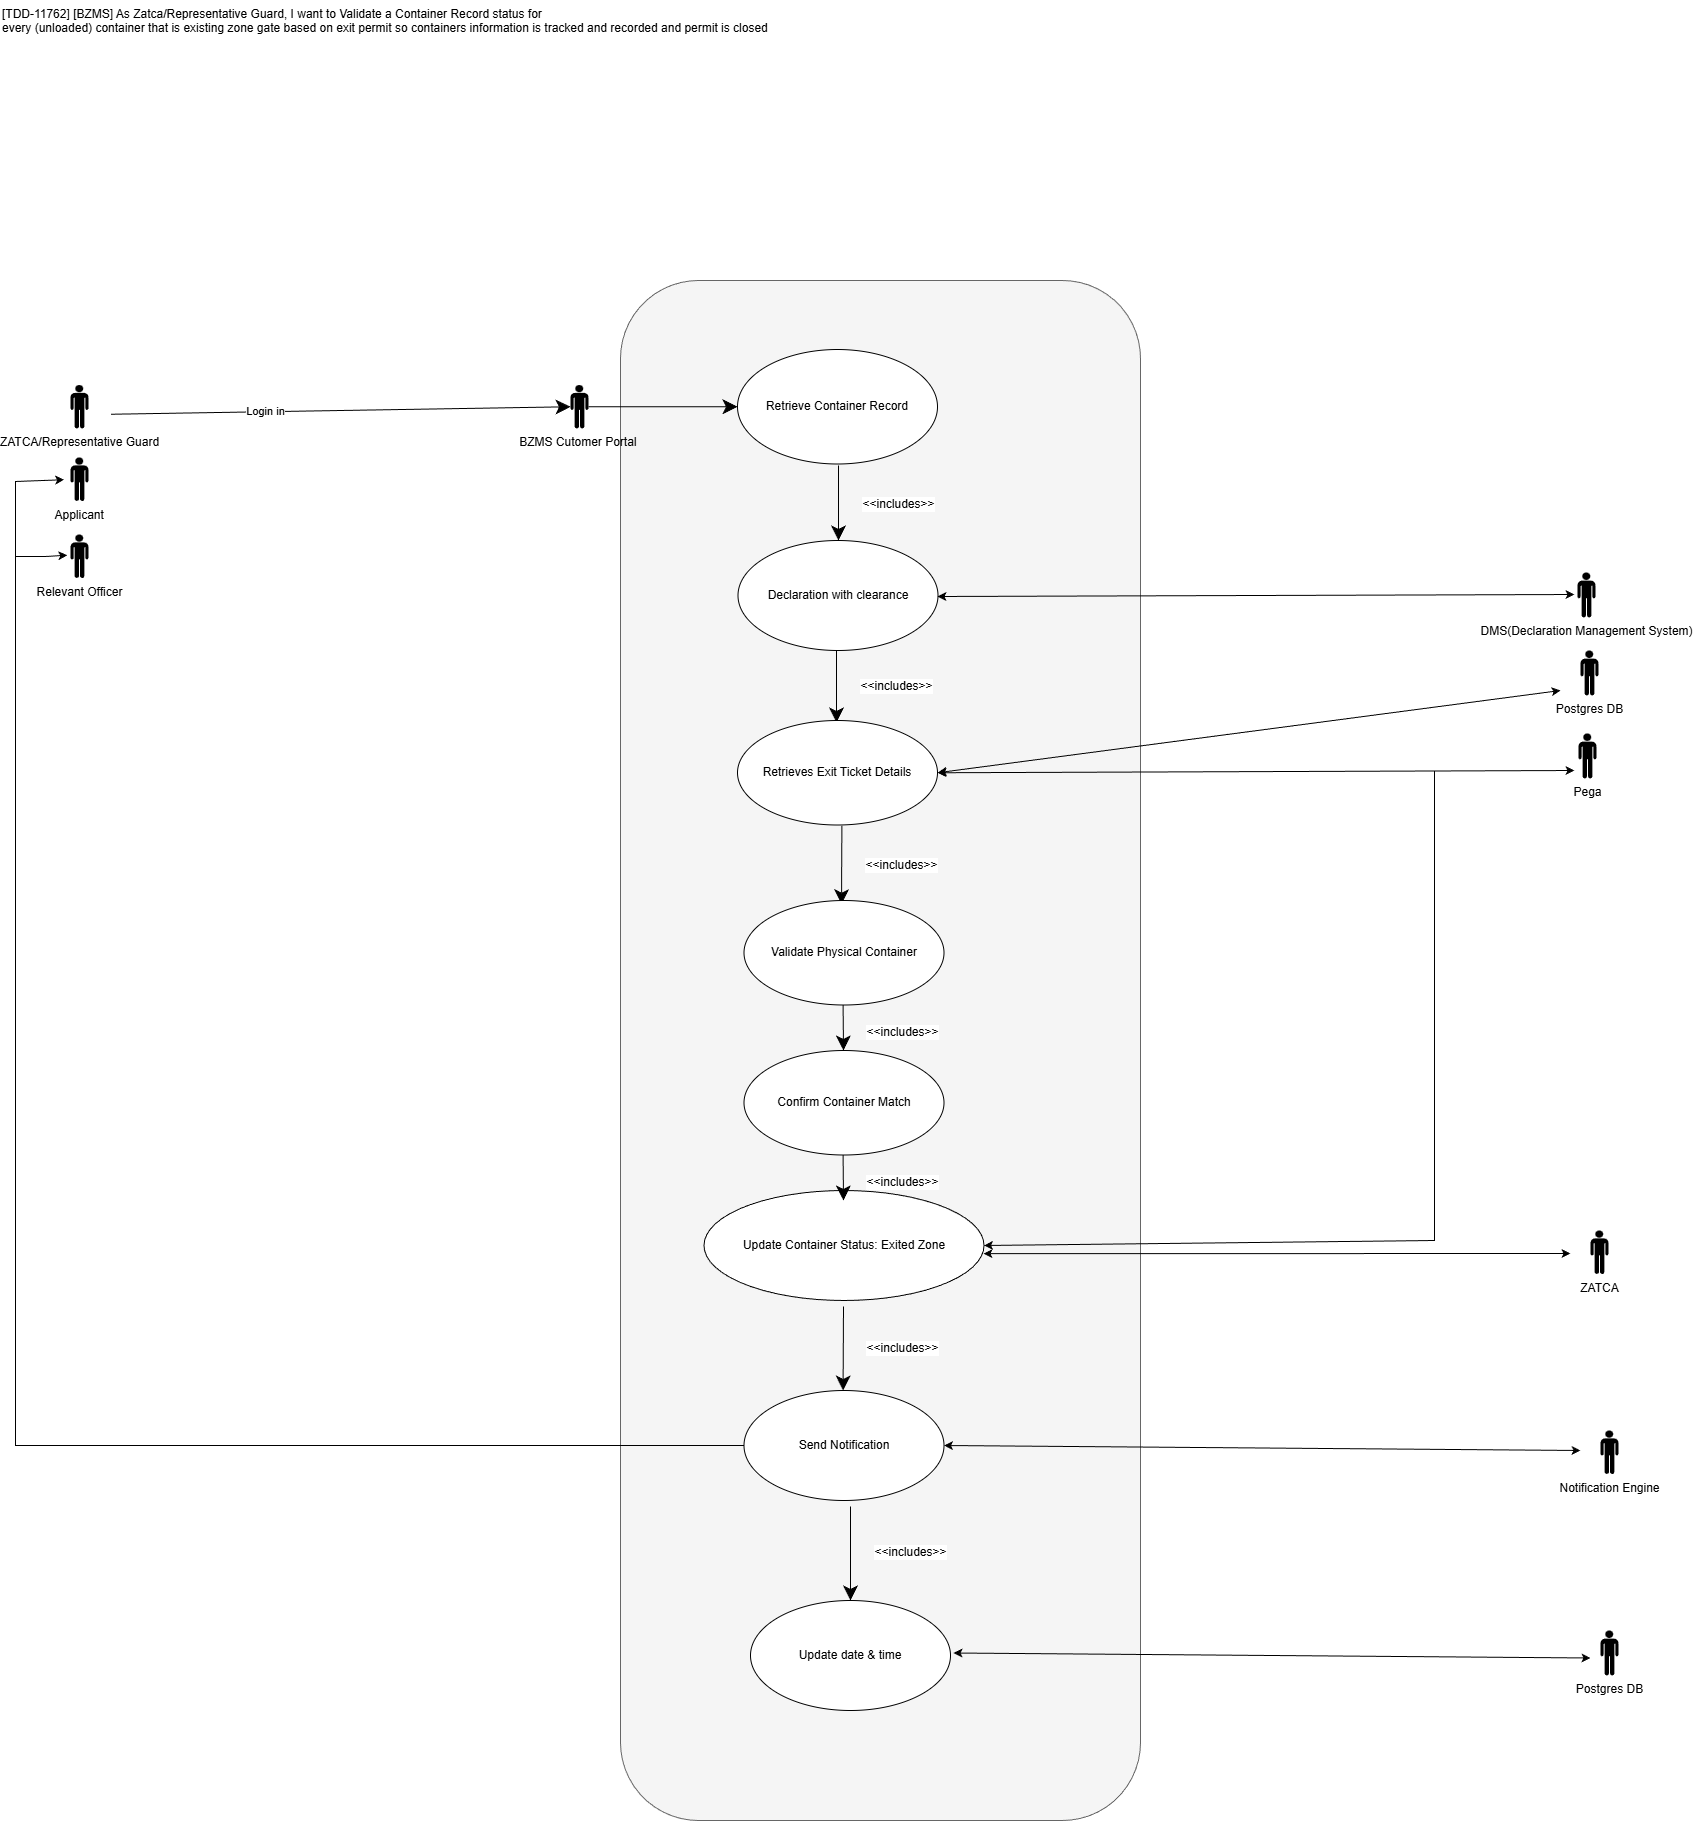

The diagram above was exported from draw.io. Its source (the exported page's mxGraphModel, read from the mxfile embedded in the PNG):
<mxGraphModel dx="1025" dy="463" grid="1" gridSize="10" guides="1" tooltips="1" connect="1" arrows="1" fold="1" page="1" pageScale="1" pageWidth="850" pageHeight="1100" math="0" shadow="0">
  <root>
    <mxCell id="0" />
    <mxCell id="1" parent="0" />
    <mxCell id="c7g3m1qx98lq3Wwg-3Nu-1" parent="1" style="rounded=1;whiteSpace=wrap;html=1;fillColor=#f5f5f5;fontColor=#333333;strokeColor=#666666;" value="" vertex="1">
      <mxGeometry height="1540" width="520" x="1030" y="530" as="geometry" />
    </mxCell>
    <mxCell id="c7g3m1qx98lq3Wwg-3Nu-3" parent="1" style="ellipse;whiteSpace=wrap;html=1;container=0;" value="Retrieve Container Record" vertex="1">
      <mxGeometry height="114.5" width="200" x="1147" y="599" as="geometry" />
    </mxCell>
    <mxCell id="c7g3m1qx98lq3Wwg-3Nu-4" parent="1" style="ellipse;whiteSpace=wrap;html=1;container=0;" value="Update Container Status: Exited Zone" vertex="1">
      <mxGeometry height="110" width="280" x="1113.5" y="1440" as="geometry" />
    </mxCell>
    <mxCell id="c7g3m1qx98lq3Wwg-3Nu-8" parent="1" style="ellipse;whiteSpace=wrap;html=1;container=0;" value="&lt;div&gt;Send Notification&lt;/div&gt;" vertex="1">
      <mxGeometry height="110" width="200" x="1153.5" y="1640" as="geometry" />
    </mxCell>
    <mxCell id="c7g3m1qx98lq3Wwg-3Nu-11" parent="1" style="shape=mxgraph.signs.people.man_1;html=1;pointerEvents=1;fillColor=#000000;strokeColor=none;verticalLabelPosition=bottom;verticalAlign=top;align=center;" value="Pega" vertex="1">
      <mxGeometry height="45" width="18" x="1988" y="983" as="geometry" />
    </mxCell>
    <mxCell id="c7g3m1qx98lq3Wwg-3Nu-17" edge="1" parent="1" style="endArrow=classic;endSize=12;html=1;rounded=0;fontSize=12;exitX=0.5;exitY=1;exitDx=0;exitDy=0;endFill=1;" value="">
      <mxGeometry relative="1" width="160" as="geometry">
        <mxPoint x="1246" y="897" as="sourcePoint" />
        <mxPoint x="1246" y="972" as="targetPoint" />
      </mxGeometry>
    </mxCell>
    <mxCell id="c7g3m1qx98lq3Wwg-3Nu-18" connectable="0" parent="c7g3m1qx98lq3Wwg-3Nu-17" style="edgeLabel;html=1;align=center;verticalAlign=middle;resizable=0;points=[];" value="&lt;span style=&quot;font-size: 12px;&quot;&gt;&amp;lt;&amp;lt;includes&amp;gt;&amp;gt;&lt;/span&gt;" vertex="1">
      <mxGeometry relative="1" x="-0.275" y="2" as="geometry">
        <mxPoint x="57" y="11" as="offset" />
      </mxGeometry>
    </mxCell>
    <mxCell id="c7g3m1qx98lq3Wwg-3Nu-19" edge="1" parent="1" source="c7g3m1qx98lq3Wwg-3Nu-65" style="endArrow=classic;endSize=12;html=1;rounded=0;fontSize=12;exitX=0.522;exitY=1.007;exitDx=0;exitDy=0;entryX=0.478;entryY=-0.03;entryDx=0;entryDy=0;endFill=1;entryPerimeter=0;exitPerimeter=0;" value="">
      <mxGeometry relative="1" width="160" as="geometry">
        <mxPoint x="1251.4" y="1079" as="sourcePoint" />
        <mxPoint x="1251" y="1153.7" as="targetPoint" />
      </mxGeometry>
    </mxCell>
    <mxCell id="c7g3m1qx98lq3Wwg-3Nu-20" connectable="0" parent="c7g3m1qx98lq3Wwg-3Nu-19" style="edgeLabel;html=1;align=center;verticalAlign=middle;resizable=0;points=[];" value="&lt;span style=&quot;font-size: 12px;&quot;&gt;&amp;lt;&amp;lt;includes&amp;gt;&amp;gt;&lt;/span&gt;" vertex="1">
      <mxGeometry relative="1" x="-0.275" y="2" as="geometry">
        <mxPoint x="57" y="11" as="offset" />
      </mxGeometry>
    </mxCell>
    <mxCell id="c7g3m1qx98lq3Wwg-3Nu-21" edge="1" parent="1" style="endArrow=classic;endSize=12;html=1;rounded=0;fontSize=12;exitX=0.5;exitY=1;exitDx=0;exitDy=0;endFill=1;" value="">
      <mxGeometry relative="1" width="160" as="geometry">
        <mxPoint x="1252.99" y="1556" as="sourcePoint" />
        <mxPoint x="1252.59" y="1640" as="targetPoint" />
      </mxGeometry>
    </mxCell>
    <mxCell id="c7g3m1qx98lq3Wwg-3Nu-22" connectable="0" parent="c7g3m1qx98lq3Wwg-3Nu-21" style="edgeLabel;html=1;align=center;verticalAlign=middle;resizable=0;points=[];" value="&lt;span style=&quot;font-size: 12px;&quot;&gt;&amp;lt;&amp;lt;includes&amp;gt;&amp;gt;&lt;/span&gt;" vertex="1">
      <mxGeometry relative="1" x="-0.275" y="2" as="geometry">
        <mxPoint x="57" y="11" as="offset" />
      </mxGeometry>
    </mxCell>
    <mxCell id="c7g3m1qx98lq3Wwg-3Nu-28" parent="1" style="text;whiteSpace=wrap;" value="[TDD-11762] [BZMS] As Zatca/Representative Guard, I want to Validate a Container Record status for&#10;every (unloaded) container that is existing zone gate based on exit permit so containers information is tracked and recorded and permit is closed" vertex="1">
      <mxGeometry height="40" width="790" x="410" y="250" as="geometry" />
    </mxCell>
    <mxCell id="c7g3m1qx98lq3Wwg-3Nu-29" parent="1" style="shape=mxgraph.signs.people.man_1;html=1;pointerEvents=1;fillColor=#000000;strokeColor=none;verticalLabelPosition=bottom;verticalAlign=top;align=center;" value="ZATCA/Representative Guard" vertex="1">
      <mxGeometry height="43.5" width="18" x="480" y="634.5" as="geometry" />
    </mxCell>
    <mxCell id="c7g3m1qx98lq3Wwg-3Nu-30" parent="1" style="shape=mxgraph.signs.people.man_1;html=1;pointerEvents=1;fillColor=#000000;strokeColor=none;verticalLabelPosition=bottom;verticalAlign=top;align=center;" value="Relevant Officer" vertex="1">
      <mxGeometry height="43.5" width="18" x="480" y="784" as="geometry" />
    </mxCell>
    <mxCell id="c7g3m1qx98lq3Wwg-3Nu-31" edge="1" parent="1" style="endArrow=classic;endSize=12;html=1;rounded=0;fontSize=12;endFill=1;entryX=0;entryY=0.5;entryDx=0;entryDy=0;entryPerimeter=0;" target="zKFIhpgDu7wU8LM5u-HG-1" value="">
      <mxGeometry relative="1" width="160" as="geometry">
        <mxPoint x="520.5" y="663.75" as="sourcePoint" />
        <mxPoint x="1153.4999999999995" y="380" as="targetPoint" />
      </mxGeometry>
    </mxCell>
    <mxCell id="c7g3m1qx98lq3Wwg-3Nu-32" connectable="0" parent="c7g3m1qx98lq3Wwg-3Nu-31" style="edgeLabel;html=1;align=center;verticalAlign=middle;resizable=0;points=[];" value="Login in" vertex="1">
      <mxGeometry relative="1" x="-0.3237" y="1" as="geometry">
        <mxPoint x="-1" as="offset" />
      </mxGeometry>
    </mxCell>
    <mxCell id="c7g3m1qx98lq3Wwg-3Nu-33" parent="1" style="shape=mxgraph.signs.people.man_1;html=1;pointerEvents=1;fillColor=#000000;strokeColor=none;verticalLabelPosition=bottom;verticalAlign=top;align=center;" value="&amp;nbsp;Applicant&amp;nbsp;" vertex="1">
      <mxGeometry height="43.5" width="18" x="480" y="707" as="geometry" />
    </mxCell>
    <mxCell id="c7g3m1qx98lq3Wwg-3Nu-36" edge="1" parent="1" source="c7g3m1qx98lq3Wwg-3Nu-65" style="endArrow=classic;startArrow=classic;html=1;rounded=0;entryX=0;entryY=0.5;entryDx=0;entryDy=0;entryPerimeter=0;exitX=1;exitY=0.5;exitDx=0;exitDy=0;" value="">
      <mxGeometry height="50" relative="1" width="50" as="geometry">
        <mxPoint x="1346" y="1024.5" as="sourcePoint" />
        <mxPoint x="1983.9999999999995" y="1019.9999999999998" as="targetPoint" />
      </mxGeometry>
    </mxCell>
    <mxCell id="c7g3m1qx98lq3Wwg-3Nu-38" edge="1" parent="1" source="c7g3m1qx98lq3Wwg-3Nu-8" style="endArrow=classic;startArrow=classic;html=1;rounded=0;exitX=1;exitY=0.5;exitDx=0;exitDy=0;" value="">
      <mxGeometry height="50" relative="1" width="50" as="geometry">
        <mxPoint x="1375" y="1693.25" as="sourcePoint" />
        <mxPoint x="1990" y="1700" as="targetPoint" />
      </mxGeometry>
    </mxCell>
    <mxCell id="c7g3m1qx98lq3Wwg-3Nu-44" edge="1" parent="1" style="endArrow=classic;html=1;rounded=0;entryX=1;entryY=0.5;entryDx=0;entryDy=0;" target="c7g3m1qx98lq3Wwg-3Nu-4" value="">
      <mxGeometry height="50" relative="1" width="50" as="geometry">
        <Array as="points">
          <mxPoint x="1844" y="1210" />
          <mxPoint x="1844" y="1490" />
        </Array>
        <mxPoint x="1844" y="1020" as="sourcePoint" />
        <mxPoint x="1355.9999999999995" y="1788" as="targetPoint" />
      </mxGeometry>
    </mxCell>
    <mxCell id="c7g3m1qx98lq3Wwg-3Nu-47" edge="1" parent="1" source="c7g3m1qx98lq3Wwg-3Nu-8" style="endArrow=classic;html=1;rounded=0;entryX=0.1;entryY=0.2;entryDx=0;entryDy=0;entryPerimeter=0;exitX=0;exitY=0.5;exitDx=0;exitDy=0;" value="">
      <mxGeometry height="50" relative="1" width="50" as="geometry">
        <Array as="points">
          <mxPoint x="425" y="1695" />
          <mxPoint x="425" y="840" />
          <mxPoint x="425" y="806" />
          <mxPoint x="455" y="806" />
        </Array>
        <mxPoint x="950" y="1488.8888549804688" as="sourcePoint" />
        <mxPoint x="476.79999999999995" y="804.7" as="targetPoint" />
      </mxGeometry>
    </mxCell>
    <mxCell id="c7g3m1qx98lq3Wwg-3Nu-48" edge="1" parent="1" style="endArrow=classic;html=1;rounded=0;entryX=-0.353;entryY=0.373;entryDx=0;entryDy=0;entryPerimeter=0;" value="">
      <mxGeometry height="50" relative="1" width="50" as="geometry">
        <Array as="points">
          <mxPoint x="425" y="731" />
        </Array>
        <mxPoint x="425" y="809" as="sourcePoint" />
        <mxPoint x="473.64599999999973" y="729.2255000000002" as="targetPoint" />
      </mxGeometry>
    </mxCell>
    <mxCell id="c7g3m1qx98lq3Wwg-3Nu-65" parent="1" style="ellipse;whiteSpace=wrap;html=1;container=0;" value="Retrieves Exit Ticket Details" vertex="1">
      <mxGeometry height="104.5" width="200" x="1147" y="970" as="geometry" />
    </mxCell>
    <mxCell id="c7g3m1qx98lq3Wwg-3Nu-69" edge="1" parent="1" style="endArrow=classic;startArrow=classic;html=1;rounded=0;" value="">
      <mxGeometry height="50" relative="1" width="50" as="geometry">
        <mxPoint x="1393" y="1503.18" as="sourcePoint" />
        <mxPoint x="1980" y="1503" as="targetPoint" />
      </mxGeometry>
    </mxCell>
    <mxCell id="c7g3m1qx98lq3Wwg-3Nu-71" parent="1" style="ellipse;whiteSpace=wrap;html=1;container=0;" value="&lt;div&gt;Declaration with clearance&lt;/div&gt;" vertex="1">
      <mxGeometry height="110" width="200" x="1147.5" y="790" as="geometry" />
    </mxCell>
    <mxCell id="c7g3m1qx98lq3Wwg-3Nu-73" edge="1" parent="1" style="endArrow=classic;endSize=12;html=1;rounded=0;fontSize=12;exitX=0.5;exitY=1;exitDx=0;exitDy=0;endFill=1;" value="">
      <mxGeometry relative="1" width="160" as="geometry">
        <mxPoint x="1248" y="715" as="sourcePoint" />
        <mxPoint x="1248" y="790" as="targetPoint" />
      </mxGeometry>
    </mxCell>
    <mxCell id="c7g3m1qx98lq3Wwg-3Nu-74" connectable="0" parent="c7g3m1qx98lq3Wwg-3Nu-73" style="edgeLabel;html=1;align=center;verticalAlign=middle;resizable=0;points=[];" value="&lt;span style=&quot;font-size: 12px;&quot;&gt;&amp;lt;&amp;lt;includes&amp;gt;&amp;gt;&lt;/span&gt;" vertex="1">
      <mxGeometry relative="1" x="-0.275" y="2" as="geometry">
        <mxPoint x="57" y="11" as="offset" />
      </mxGeometry>
    </mxCell>
    <mxCell id="c7g3m1qx98lq3Wwg-3Nu-75" parent="1" style="shape=mxgraph.signs.people.man_1;html=1;pointerEvents=1;fillColor=#000000;strokeColor=none;verticalLabelPosition=bottom;verticalAlign=top;align=center;" value="DMS(Declaration Management System)" vertex="1">
      <mxGeometry height="45" width="18" x="1987" y="822" as="geometry" />
    </mxCell>
    <mxCell id="c7g3m1qx98lq3Wwg-3Nu-76" edge="1" parent="1" style="endArrow=classic;startArrow=classic;html=1;rounded=0;entryX=0;entryY=0.5;entryDx=0;entryDy=0;entryPerimeter=0;exitX=1;exitY=0.5;exitDx=0;exitDy=0;" value="">
      <mxGeometry height="50" relative="1" width="50" as="geometry">
        <mxPoint x="1347" y="846.0000000000002" as="sourcePoint" />
        <mxPoint x="1983.9999999999995" y="844" as="targetPoint" />
      </mxGeometry>
    </mxCell>
    <mxCell id="PEi3Pw6Fg7yJmBunAInQ-4" edge="1" parent="1" source="c7g3m1qx98lq3Wwg-3Nu-65" style="endArrow=classic;startArrow=classic;html=1;rounded=0;exitX=1;exitY=0.5;exitDx=0;exitDy=0;" value="">
      <mxGeometry height="50" relative="1" width="50" as="geometry">
        <mxPoint x="1360" y="967.0000000000002" as="sourcePoint" />
        <mxPoint x="1970" y="940" as="targetPoint" />
      </mxGeometry>
    </mxCell>
    <mxCell id="zKFIhpgDu7wU8LM5u-HG-2" edge="1" parent="1" source="zKFIhpgDu7wU8LM5u-HG-1" style="endArrow=classic;endSize=12;html=1;rounded=0;fontSize=12;endFill=1;" target="c7g3m1qx98lq3Wwg-3Nu-3" value="">
      <mxGeometry relative="1" width="160" as="geometry">
        <mxPoint x="921" y="661.12" as="sourcePoint" />
        <mxPoint x="1090" y="661.12" as="targetPoint" />
      </mxGeometry>
    </mxCell>
    <mxCell id="zKFIhpgDu7wU8LM5u-HG-1" parent="1" style="shape=mxgraph.signs.people.man_1;html=1;pointerEvents=1;fillColor=#000000;strokeColor=none;verticalLabelPosition=bottom;verticalAlign=top;align=center;" value="BZMS Cutomer Portal&amp;nbsp;" vertex="1">
      <mxGeometry height="43.5" width="18" x="980" y="634.5" as="geometry" />
    </mxCell>
    <mxCell id="pW5gVQxrng41LgDpUIgR-2" parent="1" style="ellipse;whiteSpace=wrap;html=1;container=0;" value="Validate Physical Container" vertex="1">
      <mxGeometry height="104.5" width="200" x="1153.5" y="1150" as="geometry" />
    </mxCell>
    <mxCell id="pW5gVQxrng41LgDpUIgR-3" parent="1" style="ellipse;whiteSpace=wrap;html=1;container=0;" value="Confirm Container Match" vertex="1">
      <mxGeometry height="104.5" width="200" x="1153.5" y="1300" as="geometry" />
    </mxCell>
    <mxCell id="pW5gVQxrng41LgDpUIgR-9" parent="1" style="shape=mxgraph.signs.people.man_1;html=1;pointerEvents=1;fillColor=#000000;strokeColor=none;verticalLabelPosition=bottom;verticalAlign=top;align=center;" value="ZATCA" vertex="1">
      <mxGeometry height="43.5" width="18" x="2000" y="1480" as="geometry" />
    </mxCell>
    <mxCell id="pW5gVQxrng41LgDpUIgR-10" parent="1" style="shape=mxgraph.signs.people.man_1;html=1;pointerEvents=1;fillColor=#000000;strokeColor=none;verticalLabelPosition=bottom;verticalAlign=top;align=center;" value="Notification Engine" vertex="1">
      <mxGeometry height="43.5" width="18" x="2010" y="1680" as="geometry" />
    </mxCell>
    <mxCell id="pW5gVQxrng41LgDpUIgR-12" edge="1" parent="1" style="endArrow=classic;endSize=12;html=1;rounded=0;fontSize=12;exitX=0.522;exitY=1.007;exitDx=0;exitDy=0;endFill=1;exitPerimeter=0;" value="">
      <mxGeometry relative="1" width="160" as="geometry">
        <mxPoint x="1252.59" y="1254.5" as="sourcePoint" />
        <mxPoint x="1253" y="1300" as="targetPoint" />
      </mxGeometry>
    </mxCell>
    <mxCell id="pW5gVQxrng41LgDpUIgR-13" connectable="0" parent="pW5gVQxrng41LgDpUIgR-12" style="edgeLabel;html=1;align=center;verticalAlign=middle;resizable=0;points=[];" value="&lt;span style=&quot;font-size: 12px;&quot;&gt;&amp;lt;&amp;lt;includes&amp;gt;&amp;gt;&lt;/span&gt;" vertex="1">
      <mxGeometry relative="1" x="-0.275" y="2" as="geometry">
        <mxPoint x="57" y="11" as="offset" />
      </mxGeometry>
    </mxCell>
    <mxCell id="pW5gVQxrng41LgDpUIgR-18" edge="1" parent="1" style="endArrow=classic;endSize=12;html=1;rounded=0;fontSize=12;exitX=0.522;exitY=1.007;exitDx=0;exitDy=0;endFill=1;exitPerimeter=0;" value="">
      <mxGeometry relative="1" width="160" as="geometry">
        <mxPoint x="1252.59" y="1404.5" as="sourcePoint" />
        <mxPoint x="1253" y="1450" as="targetPoint" />
      </mxGeometry>
    </mxCell>
    <mxCell id="pW5gVQxrng41LgDpUIgR-19" connectable="0" parent="pW5gVQxrng41LgDpUIgR-18" style="edgeLabel;html=1;align=center;verticalAlign=middle;resizable=0;points=[];" value="&lt;span style=&quot;font-size: 12px;&quot;&gt;&amp;lt;&amp;lt;includes&amp;gt;&amp;gt;&lt;/span&gt;" vertex="1">
      <mxGeometry relative="1" x="-0.275" y="2" as="geometry">
        <mxPoint x="57" y="11" as="offset" />
      </mxGeometry>
    </mxCell>
    <mxCell id="pW5gVQxrng41LgDpUIgR-22" parent="1" style="shape=mxgraph.signs.people.man_1;html=1;pointerEvents=1;fillColor=#000000;strokeColor=none;verticalLabelPosition=bottom;verticalAlign=top;align=center;" value="Postgres DB" vertex="1">
      <mxGeometry height="45" width="18" x="1990" y="900" as="geometry" />
    </mxCell>
    <mxCell id="pW5gVQxrng41LgDpUIgR-25" parent="1" style="ellipse;whiteSpace=wrap;html=1;container=0;" value="&lt;div&gt;Update date &amp;amp; time&lt;/div&gt;" vertex="1">
      <mxGeometry height="110" width="200" x="1160" y="1850" as="geometry" />
    </mxCell>
    <mxCell id="pW5gVQxrng41LgDpUIgR-26" edge="1" parent="1" style="endArrow=classic;endSize=12;html=1;rounded=0;fontSize=12;endFill=1;" value="">
      <mxGeometry relative="1" width="160" as="geometry">
        <mxPoint x="1260" y="1756" as="sourcePoint" />
        <mxPoint x="1260" y="1850" as="targetPoint" />
      </mxGeometry>
    </mxCell>
    <mxCell id="pW5gVQxrng41LgDpUIgR-27" connectable="0" parent="pW5gVQxrng41LgDpUIgR-26" style="edgeLabel;html=1;align=center;verticalAlign=middle;resizable=0;points=[];" value="&lt;span style=&quot;font-size: 12px;&quot;&gt;&amp;lt;&amp;lt;includes&amp;gt;&amp;gt;&lt;/span&gt;" vertex="1">
      <mxGeometry relative="1" x="-0.275" y="2" as="geometry">
        <mxPoint x="57" y="11" as="offset" />
      </mxGeometry>
    </mxCell>
    <mxCell id="pW5gVQxrng41LgDpUIgR-28" parent="1" style="shape=mxgraph.signs.people.man_1;html=1;pointerEvents=1;fillColor=#000000;strokeColor=none;verticalLabelPosition=bottom;verticalAlign=top;align=center;" value="Postgres DB" vertex="1">
      <mxGeometry height="45" width="18" x="2010" y="1880" as="geometry" />
    </mxCell>
    <mxCell id="pW5gVQxrng41LgDpUIgR-29" edge="1" parent="1" style="endArrow=classic;startArrow=classic;html=1;rounded=0;exitX=1;exitY=0.5;exitDx=0;exitDy=0;" value="">
      <mxGeometry height="50" relative="1" width="50" as="geometry">
        <mxPoint x="1363" y="1902.5" as="sourcePoint" />
        <mxPoint x="2000" y="1907.5" as="targetPoint" />
      </mxGeometry>
    </mxCell>
  </root>
</mxGraphModel>